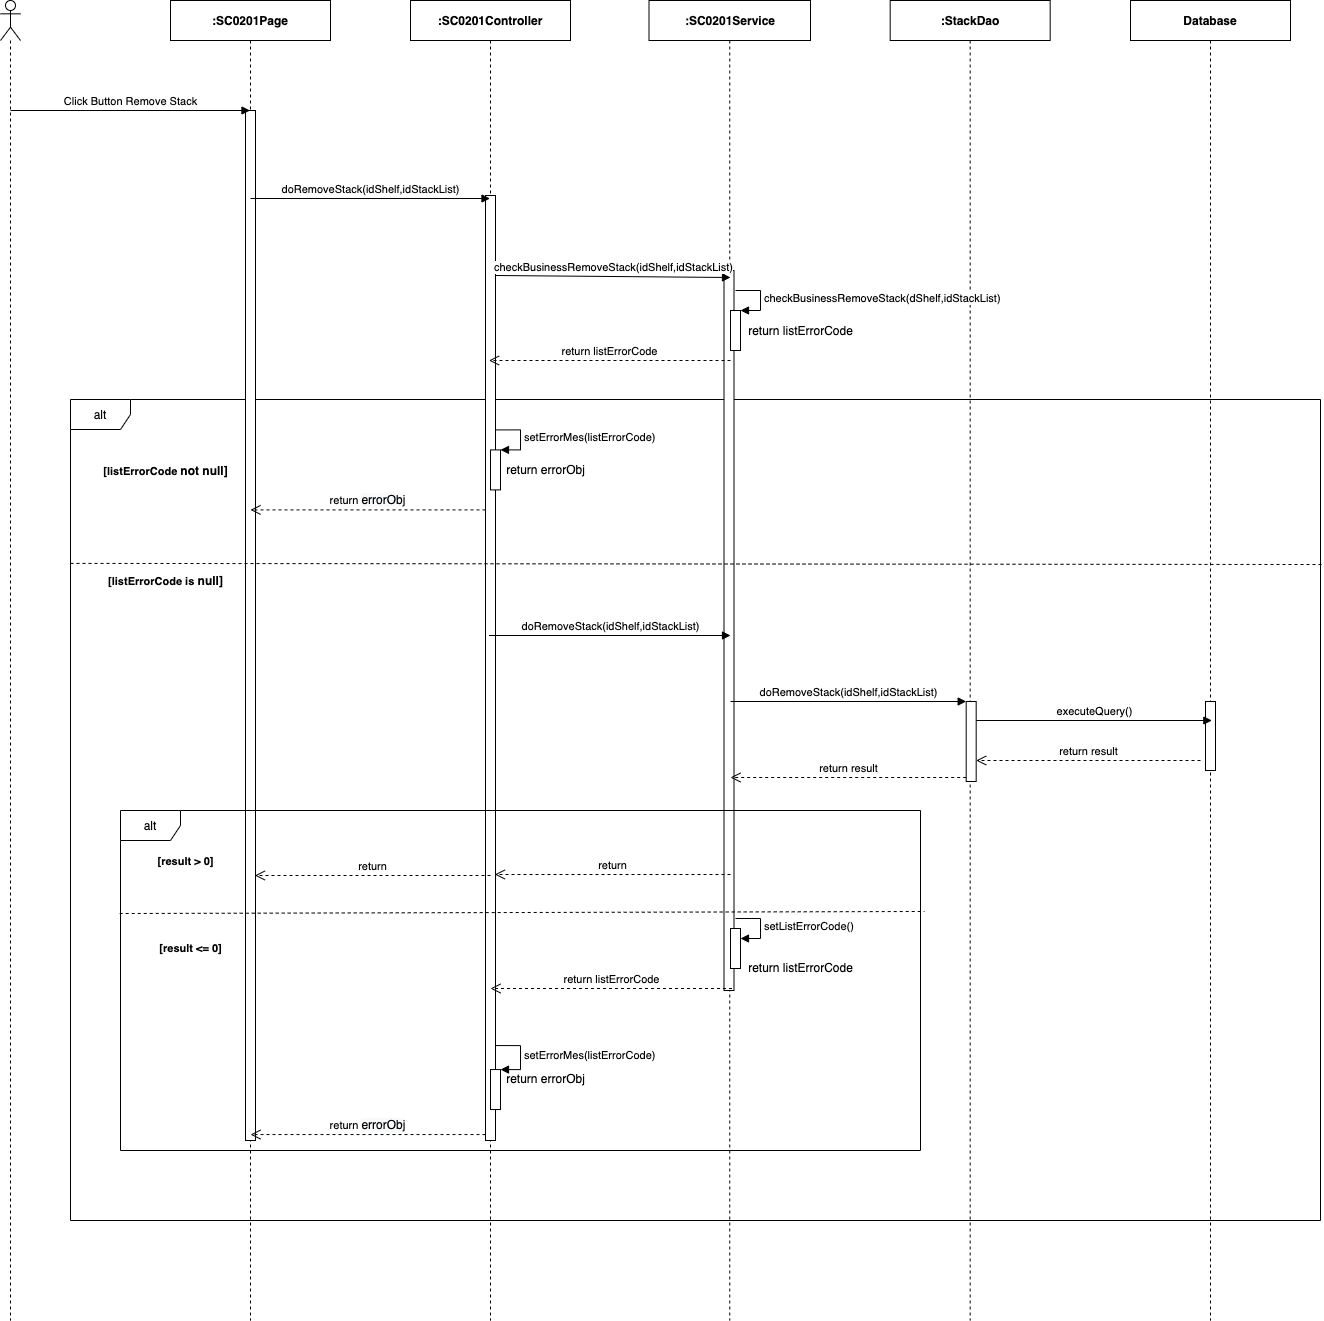

The diagram above was exported from draw.io. Its source (the exported page's mxGraphModel, read from the mxfile embedded in the PNG):
<mxGraphModel dx="1346" dy="748" grid="1" gridSize="10" guides="1" tooltips="1" connect="1" arrows="1" fold="1" page="1" pageScale="1" pageWidth="850" pageHeight="1100" math="0" shadow="0">
  <root>
    <mxCell id="iWVI-bWqzpgVWmtpoR9F-0" />
    <mxCell id="iWVI-bWqzpgVWmtpoR9F-1" parent="iWVI-bWqzpgVWmtpoR9F-0" />
    <mxCell id="yP_tOeCZe_Gdeb0Z_mMb-0" value="alt" style="shape=umlFrame;whiteSpace=wrap;html=1;" parent="iWVI-bWqzpgVWmtpoR9F-1" vertex="1">
      <mxGeometry x="380" y="479" width="1250" height="821" as="geometry" />
    </mxCell>
    <mxCell id="uML-E2Ge1dyCr0H9d1-y-0" value="" style="shape=umlLifeline;participant=umlActor;perimeter=lifelinePerimeter;whiteSpace=wrap;html=1;container=1;collapsible=0;recursiveResize=0;verticalAlign=top;spacingTop=36;outlineConnect=0;" parent="iWVI-bWqzpgVWmtpoR9F-1" vertex="1">
      <mxGeometry x="310" y="80" width="20" height="1320" as="geometry" />
    </mxCell>
    <mxCell id="uML-E2Ge1dyCr0H9d1-y-1" value="&lt;b&gt;:SC0201Page&lt;/b&gt;" style="shape=umlLifeline;perimeter=lifelinePerimeter;whiteSpace=wrap;html=1;container=1;collapsible=0;recursiveResize=0;outlineConnect=0;" parent="iWVI-bWqzpgVWmtpoR9F-1" vertex="1">
      <mxGeometry x="480" y="80" width="160" height="1320" as="geometry" />
    </mxCell>
    <mxCell id="uML-E2Ge1dyCr0H9d1-y-2" value="" style="html=1;points=[];perimeter=orthogonalPerimeter;" parent="uML-E2Ge1dyCr0H9d1-y-1" vertex="1">
      <mxGeometry x="75" y="110" width="10" height="1030" as="geometry" />
    </mxCell>
    <mxCell id="uML-E2Ge1dyCr0H9d1-y-3" value="&lt;b&gt;:StackDao&lt;/b&gt;" style="shape=umlLifeline;perimeter=lifelinePerimeter;whiteSpace=wrap;html=1;container=1;collapsible=0;recursiveResize=0;outlineConnect=0;" parent="iWVI-bWqzpgVWmtpoR9F-1" vertex="1">
      <mxGeometry x="1199.68" y="80" width="160" height="1320" as="geometry" />
    </mxCell>
    <mxCell id="uML-E2Ge1dyCr0H9d1-y-4" value="&lt;b&gt;:&lt;/b&gt;&lt;b&gt;SC0201&lt;/b&gt;&lt;b&gt;Service&lt;/b&gt;" style="shape=umlLifeline;perimeter=lifelinePerimeter;whiteSpace=wrap;html=1;container=1;collapsible=0;recursiveResize=0;outlineConnect=0;" parent="iWVI-bWqzpgVWmtpoR9F-1" vertex="1">
      <mxGeometry x="958.5" y="80" width="161.5" height="1320" as="geometry" />
    </mxCell>
    <mxCell id="uML-E2Ge1dyCr0H9d1-y-5" value="" style="html=1;points=[];perimeter=orthogonalPerimeter;" parent="uML-E2Ge1dyCr0H9d1-y-4" vertex="1">
      <mxGeometry x="75" y="270" width="10" height="720" as="geometry" />
    </mxCell>
    <mxCell id="uML-E2Ge1dyCr0H9d1-y-6" value="&lt;b&gt;:SC0201Controller&lt;/b&gt;" style="shape=umlLifeline;perimeter=lifelinePerimeter;whiteSpace=wrap;html=1;container=1;collapsible=0;recursiveResize=0;outlineConnect=0;" parent="iWVI-bWqzpgVWmtpoR9F-1" vertex="1">
      <mxGeometry x="720" y="80" width="160" height="1320" as="geometry" />
    </mxCell>
    <mxCell id="uML-E2Ge1dyCr0H9d1-y-7" value="" style="html=1;points=[];perimeter=orthogonalPerimeter;" parent="uML-E2Ge1dyCr0H9d1-y-6" vertex="1">
      <mxGeometry x="75" y="195" width="10" height="945" as="geometry" />
    </mxCell>
    <mxCell id="uML-E2Ge1dyCr0H9d1-y-8" value="Click Button Remove Stack" style="html=1;verticalAlign=bottom;endArrow=block;" parent="iWVI-bWqzpgVWmtpoR9F-1" target="uML-E2Ge1dyCr0H9d1-y-1" edge="1">
      <mxGeometry width="80" relative="1" as="geometry">
        <mxPoint x="320" y="190" as="sourcePoint" />
        <mxPoint x="400" y="190" as="targetPoint" />
      </mxGeometry>
    </mxCell>
    <mxCell id="uML-E2Ge1dyCr0H9d1-y-9" value="doRemoveStack(idShelf,idStackList)" style="html=1;verticalAlign=bottom;endArrow=block;" parent="iWVI-bWqzpgVWmtpoR9F-1" edge="1">
      <mxGeometry width="80" relative="1" as="geometry">
        <mxPoint x="560" y="278" as="sourcePoint" />
        <mxPoint x="799.5" y="278" as="targetPoint" />
      </mxGeometry>
    </mxCell>
    <mxCell id="uML-E2Ge1dyCr0H9d1-y-10" value="checkBusinessRemoveStack(idShelf,idStackList)" style="html=1;verticalAlign=bottom;endArrow=block;" parent="iWVI-bWqzpgVWmtpoR9F-1" edge="1">
      <mxGeometry relative="1" as="geometry">
        <mxPoint x="805" y="354.9999999999998" as="sourcePoint" />
        <mxPoint x="1040" y="357" as="targetPoint" />
      </mxGeometry>
    </mxCell>
    <mxCell id="uML-E2Ge1dyCr0H9d1-y-11" value="return listErrorCode" style="html=1;verticalAlign=bottom;endArrow=open;dashed=1;endSize=8;" parent="iWVI-bWqzpgVWmtpoR9F-1" edge="1">
      <mxGeometry relative="1" as="geometry">
        <mxPoint x="798.5" y="439.9999999999998" as="targetPoint" />
        <mxPoint x="1040" y="440" as="sourcePoint" />
      </mxGeometry>
    </mxCell>
    <mxCell id="uML-E2Ge1dyCr0H9d1-y-17" value="doRemoveStack(idShelf,idStackList)" style="html=1;verticalAlign=bottom;endArrow=block;" parent="iWVI-bWqzpgVWmtpoR9F-1" edge="1">
      <mxGeometry relative="1" as="geometry">
        <mxPoint x="798.5" y="715" as="sourcePoint" />
        <mxPoint x="1040" y="715" as="targetPoint" />
      </mxGeometry>
    </mxCell>
    <mxCell id="uML-E2Ge1dyCr0H9d1-y-19" value="" style="html=1;points=[];perimeter=orthogonalPerimeter;" parent="iWVI-bWqzpgVWmtpoR9F-1" vertex="1">
      <mxGeometry x="1040" y="390" width="10" height="40" as="geometry" />
    </mxCell>
    <mxCell id="uML-E2Ge1dyCr0H9d1-y-20" value="&lt;span style=&quot;text-align: center&quot;&gt;checkBusinessRemoveStack&lt;/span&gt;&lt;span style=&quot;text-align: center&quot;&gt;(&lt;/span&gt;&lt;span style=&quot;text-align: center&quot;&gt;dShelf,&lt;/span&gt;&lt;span style=&quot;text-align: center&quot;&gt;idStackList&lt;/span&gt;&lt;span style=&quot;text-align: center&quot;&gt;)&lt;/span&gt;" style="edgeStyle=orthogonalEdgeStyle;html=1;align=left;spacingLeft=2;endArrow=block;rounded=0;entryX=1;entryY=0;" parent="iWVI-bWqzpgVWmtpoR9F-1" target="uML-E2Ge1dyCr0H9d1-y-19" edge="1">
      <mxGeometry relative="1" as="geometry">
        <mxPoint x="1045" y="369.9999999999998" as="sourcePoint" />
        <Array as="points">
          <mxPoint x="1070" y="370" />
        </Array>
      </mxGeometry>
    </mxCell>
    <mxCell id="uML-E2Ge1dyCr0H9d1-y-21" value="return listErrorCode" style="text;html=1;align=center;verticalAlign=middle;resizable=0;points=[];autosize=1;" parent="iWVI-bWqzpgVWmtpoR9F-1" vertex="1">
      <mxGeometry x="1050" y="400" width="120" height="20" as="geometry" />
    </mxCell>
    <mxCell id="uML-E2Ge1dyCr0H9d1-y-22" value="" style="html=1;points=[];perimeter=orthogonalPerimeter;" parent="iWVI-bWqzpgVWmtpoR9F-1" vertex="1">
      <mxGeometry x="1275.68" y="781" width="10" height="80" as="geometry" />
    </mxCell>
    <mxCell id="uML-E2Ge1dyCr0H9d1-y-23" value="doRemoveStack(idShelf,idStackList)" style="html=1;verticalAlign=bottom;endArrow=block;entryX=0;entryY=0;" parent="iWVI-bWqzpgVWmtpoR9F-1" target="uML-E2Ge1dyCr0H9d1-y-22" edge="1">
      <mxGeometry relative="1" as="geometry">
        <mxPoint x="1040.0035294117652" y="781" as="sourcePoint" />
      </mxGeometry>
    </mxCell>
    <mxCell id="uML-E2Ge1dyCr0H9d1-y-24" value="return result" style="html=1;verticalAlign=bottom;endArrow=open;dashed=1;endSize=8;exitX=0;exitY=0.95;" parent="iWVI-bWqzpgVWmtpoR9F-1" source="uML-E2Ge1dyCr0H9d1-y-22" edge="1">
      <mxGeometry relative="1" as="geometry">
        <mxPoint x="1040.0035294117652" y="857" as="targetPoint" />
      </mxGeometry>
    </mxCell>
    <mxCell id="yP_tOeCZe_Gdeb0Z_mMb-1" value="&lt;b&gt;&lt;span style=&quot;font-size: 11px ; background-color: rgb(255 , 255 , 255)&quot;&gt;[listErrorCode&amp;nbsp;&lt;/span&gt;not null]&lt;/b&gt;" style="text;html=1;align=center;verticalAlign=middle;resizable=0;points=[];autosize=1;" parent="iWVI-bWqzpgVWmtpoR9F-1" vertex="1">
      <mxGeometry x="405" y="540" width="140" height="20" as="geometry" />
    </mxCell>
    <mxCell id="yP_tOeCZe_Gdeb0Z_mMb-2" value="" style="html=1;points=[];perimeter=orthogonalPerimeter;" parent="iWVI-bWqzpgVWmtpoR9F-1" vertex="1">
      <mxGeometry x="800" y="529.4100000000001" width="10" height="40" as="geometry" />
    </mxCell>
    <mxCell id="yP_tOeCZe_Gdeb0Z_mMb-3" value="setErrorMes(listErrorCode)" style="edgeStyle=orthogonalEdgeStyle;html=1;align=left;spacingLeft=2;endArrow=block;rounded=0;entryX=1;entryY=0;" parent="iWVI-bWqzpgVWmtpoR9F-1" target="yP_tOeCZe_Gdeb0Z_mMb-2" edge="1">
      <mxGeometry relative="1" as="geometry">
        <mxPoint x="805" y="509.4100000000001" as="sourcePoint" />
        <Array as="points">
          <mxPoint x="830" y="509.4100000000001" />
        </Array>
      </mxGeometry>
    </mxCell>
    <mxCell id="yP_tOeCZe_Gdeb0Z_mMb-4" value="return&amp;nbsp;&lt;span style=&quot;font-size: 12px ; background-color: rgb(248 , 249 , 250)&quot;&gt;errorObj&lt;/span&gt;" style="html=1;verticalAlign=bottom;endArrow=open;dashed=1;endSize=8;" parent="iWVI-bWqzpgVWmtpoR9F-1" edge="1">
      <mxGeometry relative="1" as="geometry">
        <mxPoint x="795" y="589.4100000000001" as="sourcePoint" />
        <mxPoint x="560" y="589.4100000000001" as="targetPoint" />
      </mxGeometry>
    </mxCell>
    <mxCell id="yP_tOeCZe_Gdeb0Z_mMb-5" value="return errorObj" style="text;html=1;align=center;verticalAlign=middle;resizable=0;points=[];autosize=1;" parent="iWVI-bWqzpgVWmtpoR9F-1" vertex="1">
      <mxGeometry x="810" y="539.41" width="90" height="20" as="geometry" />
    </mxCell>
    <mxCell id="yP_tOeCZe_Gdeb0Z_mMb-6" value="alt" style="shape=umlFrame;whiteSpace=wrap;html=1;" parent="iWVI-bWqzpgVWmtpoR9F-1" vertex="1">
      <mxGeometry x="430" y="890" width="800" height="340" as="geometry" />
    </mxCell>
    <mxCell id="yP_tOeCZe_Gdeb0Z_mMb-8" value="" style="html=1;points=[];perimeter=orthogonalPerimeter;" parent="iWVI-bWqzpgVWmtpoR9F-1" vertex="1">
      <mxGeometry x="1040" y="1008" width="10" height="40" as="geometry" />
    </mxCell>
    <mxCell id="yP_tOeCZe_Gdeb0Z_mMb-9" value="setListErrorCode()" style="edgeStyle=orthogonalEdgeStyle;html=1;align=left;spacingLeft=2;endArrow=block;rounded=0;entryX=1;entryY=0;" parent="iWVI-bWqzpgVWmtpoR9F-1" edge="1">
      <mxGeometry relative="1" as="geometry">
        <mxPoint x="1045" y="998" as="sourcePoint" />
        <Array as="points">
          <mxPoint x="1070" y="998" />
        </Array>
        <mxPoint x="1050" y="1018" as="targetPoint" />
      </mxGeometry>
    </mxCell>
    <mxCell id="yP_tOeCZe_Gdeb0Z_mMb-10" value="return listErrorCode" style="text;html=1;align=center;verticalAlign=middle;resizable=0;points=[];autosize=1;" parent="iWVI-bWqzpgVWmtpoR9F-1" vertex="1">
      <mxGeometry x="1050" y="1037" width="120" height="20" as="geometry" />
    </mxCell>
    <mxCell id="yP_tOeCZe_Gdeb0Z_mMb-11" value="" style="html=1;points=[];perimeter=orthogonalPerimeter;" parent="iWVI-bWqzpgVWmtpoR9F-1" vertex="1">
      <mxGeometry x="800" y="1149.06" width="10" height="40" as="geometry" />
    </mxCell>
    <mxCell id="yP_tOeCZe_Gdeb0Z_mMb-12" value="setErrorMes(listErrorCode)" style="edgeStyle=orthogonalEdgeStyle;html=1;align=left;spacingLeft=2;endArrow=block;rounded=0;entryX=1;entryY=0;" parent="iWVI-bWqzpgVWmtpoR9F-1" target="yP_tOeCZe_Gdeb0Z_mMb-11" edge="1">
      <mxGeometry relative="1" as="geometry">
        <mxPoint x="805" y="1125.06" as="sourcePoint" />
        <Array as="points">
          <mxPoint x="830" y="1125.06" />
        </Array>
      </mxGeometry>
    </mxCell>
    <mxCell id="yP_tOeCZe_Gdeb0Z_mMb-13" value="return&amp;nbsp;&lt;span style=&quot;font-size: 12px ; background-color: rgb(248 , 249 , 250)&quot;&gt;errorObj&lt;/span&gt;" style="html=1;verticalAlign=bottom;endArrow=open;dashed=1;endSize=8;" parent="iWVI-bWqzpgVWmtpoR9F-1" edge="1">
      <mxGeometry relative="1" as="geometry">
        <mxPoint x="795" y="1214.06" as="sourcePoint" />
        <mxPoint x="560" y="1214.06" as="targetPoint" />
      </mxGeometry>
    </mxCell>
    <mxCell id="yP_tOeCZe_Gdeb0Z_mMb-14" value="return errorObj" style="text;html=1;align=center;verticalAlign=middle;resizable=0;points=[];autosize=1;" parent="iWVI-bWqzpgVWmtpoR9F-1" vertex="1">
      <mxGeometry x="810" y="1148.06" width="90" height="20" as="geometry" />
    </mxCell>
    <mxCell id="yP_tOeCZe_Gdeb0Z_mMb-15" value="return listErrorCode" style="html=1;verticalAlign=bottom;endArrow=open;dashed=1;endSize=8;" parent="iWVI-bWqzpgVWmtpoR9F-1" edge="1">
      <mxGeometry relative="1" as="geometry">
        <mxPoint x="800" y="1067.9999999999998" as="targetPoint" />
        <mxPoint x="1041.5" y="1068" as="sourcePoint" />
      </mxGeometry>
    </mxCell>
    <mxCell id="yP_tOeCZe_Gdeb0Z_mMb-16" value="&lt;span style=&quot;font-size: 11px ; background-color: rgb(255 , 255 , 255)&quot;&gt;&lt;b&gt;[result &amp;gt; 0]&lt;/b&gt;&lt;/span&gt;" style="text;html=1;align=center;verticalAlign=middle;resizable=0;points=[];autosize=1;" parent="iWVI-bWqzpgVWmtpoR9F-1" vertex="1">
      <mxGeometry x="460" y="930" width="70" height="20" as="geometry" />
    </mxCell>
    <mxCell id="S5IVUoSmizws6d7bfmIU-0" value="&lt;b&gt;Database&lt;/b&gt;" style="shape=umlLifeline;perimeter=lifelinePerimeter;whiteSpace=wrap;html=1;container=1;collapsible=0;recursiveResize=0;outlineConnect=0;" parent="iWVI-bWqzpgVWmtpoR9F-1" vertex="1">
      <mxGeometry x="1440" y="80" width="160" height="1320" as="geometry" />
    </mxCell>
    <mxCell id="S5IVUoSmizws6d7bfmIU-1" value="" style="html=1;points=[];perimeter=orthogonalPerimeter;" parent="S5IVUoSmizws6d7bfmIU-0" vertex="1">
      <mxGeometry x="75" y="701" width="10" height="69" as="geometry" />
    </mxCell>
    <mxCell id="S5IVUoSmizws6d7bfmIU-2" value="executeQuery()" style="html=1;verticalAlign=bottom;endArrow=block;entryX=0;entryY=0;" parent="iWVI-bWqzpgVWmtpoR9F-1" edge="1">
      <mxGeometry relative="1" as="geometry">
        <mxPoint x="1285.6835294117652" y="800" as="sourcePoint" />
        <mxPoint x="1521.3600000000004" y="800" as="targetPoint" />
      </mxGeometry>
    </mxCell>
    <mxCell id="S5IVUoSmizws6d7bfmIU-4" value="return result" style="html=1;verticalAlign=bottom;endArrow=open;dashed=1;endSize=8;" parent="iWVI-bWqzpgVWmtpoR9F-1" edge="1">
      <mxGeometry relative="1" as="geometry">
        <mxPoint x="1285.6835294117652" y="840" as="targetPoint" />
        <mxPoint x="1510" y="840" as="sourcePoint" />
      </mxGeometry>
    </mxCell>
    <mxCell id="uxuA0L5uOpu7CatIwWGD-0" value="" style="endArrow=none;dashed=1;html=1;exitX=0;exitY=0.253;exitDx=0;exitDy=0;exitPerimeter=0;entryX=1.001;entryY=0.201;entryDx=0;entryDy=0;entryPerimeter=0;" parent="iWVI-bWqzpgVWmtpoR9F-1" target="yP_tOeCZe_Gdeb0Z_mMb-0" edge="1">
      <mxGeometry width="50" height="50" relative="1" as="geometry">
        <mxPoint x="380" y="642.9000000000002" as="sourcePoint" />
        <mxPoint x="1580" y="675" as="targetPoint" />
      </mxGeometry>
    </mxCell>
    <mxCell id="zdtVVij0i1z39OppIjMo-0" value="&lt;b&gt;&lt;span style=&quot;font-size: 11px ; background-color: rgb(255 , 255 , 255)&quot;&gt;[listErrorCode is&lt;/span&gt;&amp;nbsp;null]&lt;/b&gt;" style="text;html=1;align=center;verticalAlign=middle;resizable=0;points=[];autosize=1;" parent="iWVI-bWqzpgVWmtpoR9F-1" vertex="1">
      <mxGeometry x="410" y="650" width="130" height="20" as="geometry" />
    </mxCell>
    <mxCell id="biNg9L8o_2HNtG33objy-1" value="return" style="html=1;verticalAlign=bottom;endArrow=open;dashed=1;endSize=8;exitX=0;exitY=0.95;" parent="iWVI-bWqzpgVWmtpoR9F-1" edge="1">
      <mxGeometry relative="1" as="geometry">
        <mxPoint x="804.3235294117651" y="954" as="targetPoint" />
        <mxPoint x="1040.0000000000002" y="954" as="sourcePoint" />
      </mxGeometry>
    </mxCell>
    <mxCell id="biNg9L8o_2HNtG33objy-2" value="return" style="html=1;verticalAlign=bottom;endArrow=open;dashed=1;endSize=8;exitX=0;exitY=0.95;" parent="iWVI-bWqzpgVWmtpoR9F-1" edge="1">
      <mxGeometry relative="1" as="geometry">
        <mxPoint x="564.3235294117649" y="955" as="targetPoint" />
        <mxPoint x="800" y="955" as="sourcePoint" />
      </mxGeometry>
    </mxCell>
    <mxCell id="cRI_Hdjz4x_gvy3MIzIP-0" value="" style="endArrow=none;dashed=1;html=1;exitX=-0.001;exitY=0.303;exitDx=0;exitDy=0;exitPerimeter=0;entryX=1.005;entryY=0.297;entryDx=0;entryDy=0;entryPerimeter=0;" parent="iWVI-bWqzpgVWmtpoR9F-1" source="yP_tOeCZe_Gdeb0Z_mMb-6" target="yP_tOeCZe_Gdeb0Z_mMb-6" edge="1">
      <mxGeometry width="50" height="50" relative="1" as="geometry">
        <mxPoint x="480" y="992.9000000000002" as="sourcePoint" />
        <mxPoint x="1252.31" y="990.0000000000001" as="targetPoint" />
      </mxGeometry>
    </mxCell>
    <mxCell id="cRI_Hdjz4x_gvy3MIzIP-1" value="&lt;span style=&quot;font-size: 11px ; background-color: rgb(255 , 255 , 255)&quot;&gt;&lt;b&gt;[result &amp;lt;= 0]&lt;/b&gt;&lt;/span&gt;" style="text;html=1;align=center;verticalAlign=middle;resizable=0;points=[];autosize=1;" parent="iWVI-bWqzpgVWmtpoR9F-1" vertex="1">
      <mxGeometry x="460" y="1017" width="80" height="20" as="geometry" />
    </mxCell>
  </root>
</mxGraphModel>